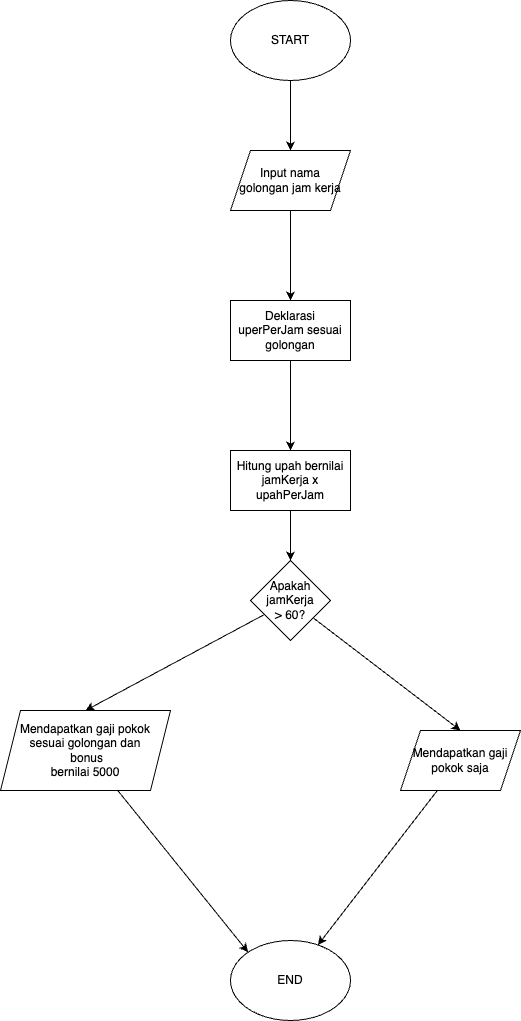

The diagram above was exported from draw.io. Its source (the exported page's mxGraphModel, read from the mxfile embedded in the PNG):
<mxGraphModel dx="1454" dy="772" grid="1" gridSize="10" guides="1" tooltips="1" connect="1" arrows="1" fold="1" page="1" pageScale="1" pageWidth="850" pageHeight="1100" math="0" shadow="0">
  <root>
    <mxCell id="0" />
    <mxCell id="1" parent="0" />
    <mxCell id="4" style="edgeStyle=none;html=1;entryX=0.5;entryY=0;entryDx=0;entryDy=0;" edge="1" parent="1" source="2" target="3">
      <mxGeometry relative="1" as="geometry" />
    </mxCell>
    <mxCell id="2" value="START" style="ellipse;whiteSpace=wrap;html=1;" vertex="1" parent="1">
      <mxGeometry x="350" y="40" width="120" height="80" as="geometry" />
    </mxCell>
    <mxCell id="6" style="edgeStyle=none;html=1;entryX=0.5;entryY=0;entryDx=0;entryDy=0;" edge="1" parent="1" source="3" target="5">
      <mxGeometry relative="1" as="geometry" />
    </mxCell>
    <mxCell id="3" value="Input nama&lt;div&gt;golongan jam kerja&lt;/div&gt;" style="shape=parallelogram;perimeter=parallelogramPerimeter;whiteSpace=wrap;html=1;fixedSize=1;" vertex="1" parent="1">
      <mxGeometry x="350" y="190" width="120" height="60" as="geometry" />
    </mxCell>
    <mxCell id="7" style="edgeStyle=none;html=1;" edge="1" parent="1" source="5" target="8">
      <mxGeometry relative="1" as="geometry">
        <mxPoint x="410" y="480" as="targetPoint" />
      </mxGeometry>
    </mxCell>
    <mxCell id="5" value="Deklarasi uperPerJam sesuai&lt;div&gt;golongan&lt;/div&gt;" style="rounded=0;whiteSpace=wrap;html=1;" vertex="1" parent="1">
      <mxGeometry x="350" y="340" width="120" height="60" as="geometry" />
    </mxCell>
    <mxCell id="10" style="edgeStyle=none;html=1;entryX=0.5;entryY=0;entryDx=0;entryDy=0;" edge="1" parent="1" source="8" target="9">
      <mxGeometry relative="1" as="geometry" />
    </mxCell>
    <mxCell id="8" value="Hitung upah bernilai jamKerja x upahPerJam" style="rounded=0;whiteSpace=wrap;html=1;" vertex="1" parent="1">
      <mxGeometry x="350" y="490" width="120" height="60" as="geometry" />
    </mxCell>
    <mxCell id="13" style="edgeStyle=none;html=1;entryX=0.5;entryY=0;entryDx=0;entryDy=0;" edge="1" parent="1" source="9" target="11">
      <mxGeometry relative="1" as="geometry" />
    </mxCell>
    <mxCell id="15" style="edgeStyle=none;html=1;entryX=0.5;entryY=0;entryDx=0;entryDy=0;" edge="1" parent="1" source="9" target="14">
      <mxGeometry relative="1" as="geometry" />
    </mxCell>
    <mxCell id="9" value="Apakah jamKerja&lt;div&gt;&amp;gt; 60?&lt;/div&gt;" style="rhombus;whiteSpace=wrap;html=1;" vertex="1" parent="1">
      <mxGeometry x="370" y="600" width="80" height="80" as="geometry" />
    </mxCell>
    <mxCell id="16" style="edgeStyle=none;html=1;entryX=0;entryY=0;entryDx=0;entryDy=0;" edge="1" parent="1" source="11" target="12">
      <mxGeometry relative="1" as="geometry" />
    </mxCell>
    <mxCell id="11" value="Mendapatkan gaji pokok sesuai golongan dan&lt;div&gt;&amp;nbsp;bonus&lt;div&gt;bernilai 5000&lt;/div&gt;&lt;/div&gt;" style="shape=parallelogram;perimeter=parallelogramPerimeter;whiteSpace=wrap;html=1;fixedSize=1;" vertex="1" parent="1">
      <mxGeometry x="120" y="750" width="170" height="80" as="geometry" />
    </mxCell>
    <mxCell id="12" value="END" style="ellipse;whiteSpace=wrap;html=1;" vertex="1" parent="1">
      <mxGeometry x="350" y="980" width="120" height="80" as="geometry" />
    </mxCell>
    <mxCell id="18" style="edgeStyle=none;html=1;" edge="1" parent="1" source="14" target="12">
      <mxGeometry relative="1" as="geometry" />
    </mxCell>
    <mxCell id="14" value="Mendapatkan gaji&lt;div&gt;pokok saja&lt;/div&gt;" style="shape=parallelogram;perimeter=parallelogramPerimeter;whiteSpace=wrap;html=1;fixedSize=1;" vertex="1" parent="1">
      <mxGeometry x="520" y="770" width="120" height="60" as="geometry" />
    </mxCell>
  </root>
</mxGraphModel>